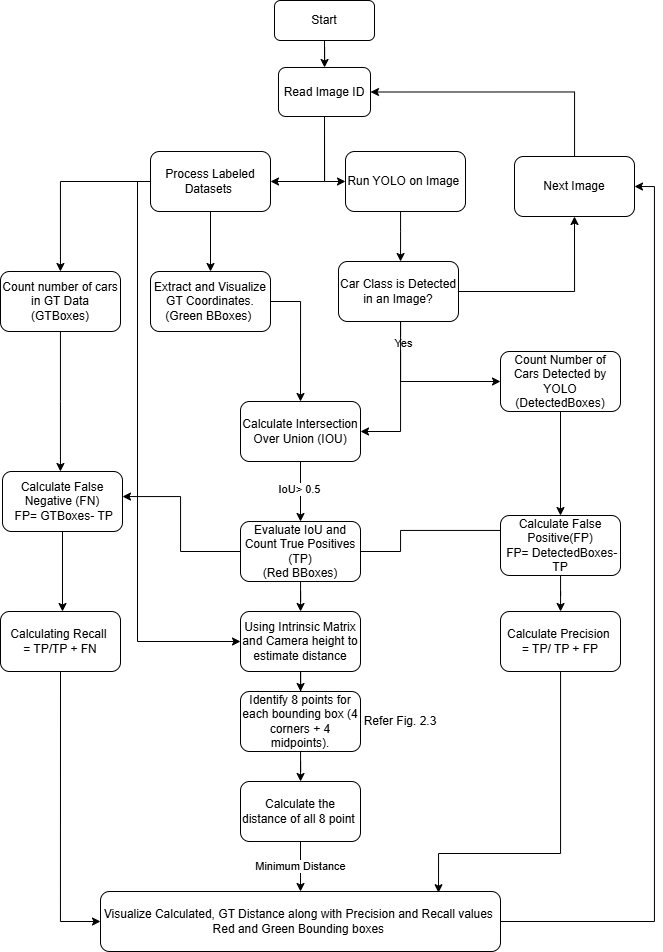

The diagram above was exported from draw.io. Its source (the exported page's mxGraphModel, read from the mxfile embedded in the PNG):
<mxGraphModel dx="1687" dy="868" grid="0" gridSize="10" guides="1" tooltips="1" connect="1" arrows="1" fold="1" page="1" pageScale="1" pageWidth="827" pageHeight="1169" math="0" shadow="0">
  <root>
    <mxCell id="0" />
    <mxCell id="1" parent="0" />
    <mxCell id="wcU-5yDZSLAhAgDee_Hk-3" style="edgeStyle=orthogonalEdgeStyle;rounded=0;orthogonalLoop=1;jettySize=auto;html=1;exitX=0.5;exitY=1;exitDx=0;exitDy=0;" edge="1" parent="1" source="0s8KUhowPci_GjtV0Qzg-1" target="0s8KUhowPci_GjtV0Qzg-12">
      <mxGeometry relative="1" as="geometry" />
    </mxCell>
    <mxCell id="0s8KUhowPci_GjtV0Qzg-1" value="Start" style="rounded=1;whiteSpace=wrap;html=1;" parent="1" vertex="1">
      <mxGeometry x="356" y="61" width="100" height="40" as="geometry" />
    </mxCell>
    <mxCell id="0s8KUhowPci_GjtV0Qzg-5" value="" style="edgeStyle=orthogonalEdgeStyle;rounded=0;orthogonalLoop=1;jettySize=auto;html=1;" parent="1" source="0s8KUhowPci_GjtV0Qzg-2" target="0s8KUhowPci_GjtV0Qzg-4" edge="1">
      <mxGeometry relative="1" as="geometry" />
    </mxCell>
    <mxCell id="0s8KUhowPci_GjtV0Qzg-20" value="" style="edgeStyle=orthogonalEdgeStyle;rounded=0;orthogonalLoop=1;jettySize=auto;html=1;" parent="1" source="0s8KUhowPci_GjtV0Qzg-2" target="0s8KUhowPci_GjtV0Qzg-19" edge="1">
      <mxGeometry relative="1" as="geometry" />
    </mxCell>
    <mxCell id="qS_DF8TeXxziXNSjsPq--3" style="edgeStyle=orthogonalEdgeStyle;rounded=0;orthogonalLoop=1;jettySize=auto;html=1;entryX=0;entryY=0.5;entryDx=0;entryDy=0;" parent="1" source="0s8KUhowPci_GjtV0Qzg-2" target="0s8KUhowPci_GjtV0Qzg-40" edge="1">
      <mxGeometry relative="1" as="geometry">
        <Array as="points">
          <mxPoint x="219" y="242" />
          <mxPoint x="219" y="702" />
        </Array>
      </mxGeometry>
    </mxCell>
    <mxCell id="0s8KUhowPci_GjtV0Qzg-2" value="Process Labeled Datasets&amp;nbsp;" style="rounded=1;whiteSpace=wrap;html=1;" parent="1" vertex="1">
      <mxGeometry x="232" y="212" width="120" height="60" as="geometry" />
    </mxCell>
    <mxCell id="0s8KUhowPci_GjtV0Qzg-9" value="" style="edgeStyle=orthogonalEdgeStyle;rounded=0;orthogonalLoop=1;jettySize=auto;html=1;" parent="1" source="0s8KUhowPci_GjtV0Qzg-3" target="0s8KUhowPci_GjtV0Qzg-8" edge="1">
      <mxGeometry relative="1" as="geometry">
        <Array as="points">
          <mxPoint x="482" y="292" />
          <mxPoint x="482" y="292" />
        </Array>
      </mxGeometry>
    </mxCell>
    <mxCell id="0s8KUhowPci_GjtV0Qzg-3" value="Run YOLO on Image&amp;nbsp;" style="rounded=1;whiteSpace=wrap;html=1;" parent="1" vertex="1">
      <mxGeometry x="427" y="212" width="120" height="60" as="geometry" />
    </mxCell>
    <mxCell id="0s8KUhowPci_GjtV0Qzg-34" style="edgeStyle=orthogonalEdgeStyle;rounded=0;orthogonalLoop=1;jettySize=auto;html=1;" parent="1" source="0s8KUhowPci_GjtV0Qzg-4" target="0s8KUhowPci_GjtV0Qzg-32" edge="1">
      <mxGeometry relative="1" as="geometry">
        <Array as="points">
          <mxPoint x="142" y="462" />
          <mxPoint x="142" y="462" />
        </Array>
      </mxGeometry>
    </mxCell>
    <mxCell id="0s8KUhowPci_GjtV0Qzg-4" value="Count number of cars in GT Data&lt;div&gt;(GTBoxes)&lt;/div&gt;" style="rounded=1;whiteSpace=wrap;html=1;" parent="1" vertex="1">
      <mxGeometry x="82" y="332" width="120" height="60" as="geometry" />
    </mxCell>
    <mxCell id="0s8KUhowPci_GjtV0Qzg-22" value="" style="edgeStyle=orthogonalEdgeStyle;rounded=0;orthogonalLoop=1;jettySize=auto;html=1;" parent="1" source="0s8KUhowPci_GjtV0Qzg-8" target="0s8KUhowPci_GjtV0Qzg-21" edge="1">
      <mxGeometry relative="1" as="geometry">
        <Array as="points">
          <mxPoint x="482" y="492" />
        </Array>
      </mxGeometry>
    </mxCell>
    <mxCell id="0s8KUhowPci_GjtV0Qzg-24" value="Yes" style="edgeLabel;html=1;align=center;verticalAlign=middle;resizable=0;points=[];" parent="0s8KUhowPci_GjtV0Qzg-22" vertex="1" connectable="0">
      <mxGeometry x="-0.7145" y="2" relative="1" as="geometry">
        <mxPoint as="offset" />
      </mxGeometry>
    </mxCell>
    <mxCell id="0s8KUhowPci_GjtV0Qzg-26" value="" style="edgeStyle=orthogonalEdgeStyle;rounded=0;orthogonalLoop=1;jettySize=auto;html=1;" parent="1" source="0s8KUhowPci_GjtV0Qzg-8" target="0s8KUhowPci_GjtV0Qzg-25" edge="1">
      <mxGeometry relative="1" as="geometry">
        <Array as="points">
          <mxPoint x="482" y="442" />
        </Array>
      </mxGeometry>
    </mxCell>
    <mxCell id="wcU-5yDZSLAhAgDee_Hk-7" style="edgeStyle=orthogonalEdgeStyle;rounded=0;orthogonalLoop=1;jettySize=auto;html=1;entryX=0.5;entryY=1;entryDx=0;entryDy=0;" edge="1" parent="1" source="0s8KUhowPci_GjtV0Qzg-8" target="wcU-5yDZSLAhAgDee_Hk-6">
      <mxGeometry relative="1" as="geometry" />
    </mxCell>
    <mxCell id="0s8KUhowPci_GjtV0Qzg-8" value="Car Class is Detected in an Image?" style="rounded=1;whiteSpace=wrap;html=1;" parent="1" vertex="1">
      <mxGeometry x="420" y="322" width="120" height="60" as="geometry" />
    </mxCell>
    <mxCell id="0s8KUhowPci_GjtV0Qzg-11" style="edgeStyle=orthogonalEdgeStyle;rounded=0;orthogonalLoop=1;jettySize=auto;html=1;entryX=1;entryY=0.5;entryDx=0;entryDy=0;exitX=0.5;exitY=1;exitDx=0;exitDy=0;" parent="1" target="0s8KUhowPci_GjtV0Qzg-2" edge="1" source="0s8KUhowPci_GjtV0Qzg-12">
      <mxGeometry relative="1" as="geometry">
        <mxPoint x="353" y="232" as="targetPoint" />
        <mxPoint x="402" y="242" as="sourcePoint" />
        <Array as="points">
          <mxPoint x="406" y="242" />
        </Array>
      </mxGeometry>
    </mxCell>
    <mxCell id="wcU-5yDZSLAhAgDee_Hk-4" style="edgeStyle=orthogonalEdgeStyle;rounded=0;orthogonalLoop=1;jettySize=auto;html=1;exitX=0.5;exitY=1;exitDx=0;exitDy=0;entryX=0;entryY=0.5;entryDx=0;entryDy=0;" edge="1" parent="1" source="0s8KUhowPci_GjtV0Qzg-12" target="0s8KUhowPci_GjtV0Qzg-3">
      <mxGeometry relative="1" as="geometry" />
    </mxCell>
    <mxCell id="0s8KUhowPci_GjtV0Qzg-12" value="Read Image ID" style="rounded=1;whiteSpace=wrap;html=1;" parent="1" vertex="1">
      <mxGeometry x="360" y="128" width="92" height="49" as="geometry" />
    </mxCell>
    <mxCell id="0s8KUhowPci_GjtV0Qzg-23" style="edgeStyle=orthogonalEdgeStyle;rounded=0;orthogonalLoop=1;jettySize=auto;html=1;entryX=0.5;entryY=0;entryDx=0;entryDy=0;" parent="1" source="0s8KUhowPci_GjtV0Qzg-19" target="0s8KUhowPci_GjtV0Qzg-21" edge="1">
      <mxGeometry relative="1" as="geometry">
        <Array as="points">
          <mxPoint x="382" y="362" />
        </Array>
      </mxGeometry>
    </mxCell>
    <mxCell id="0s8KUhowPci_GjtV0Qzg-19" value="Extract and Visualize GT Coordinates.&lt;div&gt;(Green BBoxes)&amp;nbsp;&lt;/div&gt;" style="rounded=1;whiteSpace=wrap;html=1;" parent="1" vertex="1">
      <mxGeometry x="232" y="332" width="120" height="60" as="geometry" />
    </mxCell>
    <mxCell id="0s8KUhowPci_GjtV0Qzg-28" value="" style="edgeStyle=orthogonalEdgeStyle;rounded=0;orthogonalLoop=1;jettySize=auto;html=1;" parent="1" source="0s8KUhowPci_GjtV0Qzg-21" target="0s8KUhowPci_GjtV0Qzg-27" edge="1">
      <mxGeometry relative="1" as="geometry" />
    </mxCell>
    <mxCell id="0s8KUhowPci_GjtV0Qzg-44" value="IoU&amp;gt; 0.5" style="edgeLabel;html=1;align=center;verticalAlign=middle;resizable=0;points=[];" parent="0s8KUhowPci_GjtV0Qzg-28" vertex="1" connectable="0">
      <mxGeometry x="-0.1" y="-2" relative="1" as="geometry">
        <mxPoint as="offset" />
      </mxGeometry>
    </mxCell>
    <mxCell id="0s8KUhowPci_GjtV0Qzg-21" value="Calculate Intersection Over Union (IOU)" style="rounded=1;whiteSpace=wrap;html=1;" parent="1" vertex="1">
      <mxGeometry x="322" y="462" width="120" height="60" as="geometry" />
    </mxCell>
    <mxCell id="0s8KUhowPci_GjtV0Qzg-31" style="edgeStyle=orthogonalEdgeStyle;rounded=0;orthogonalLoop=1;jettySize=auto;html=1;entryX=0.5;entryY=0;entryDx=0;entryDy=0;" parent="1" source="0s8KUhowPci_GjtV0Qzg-25" target="0s8KUhowPci_GjtV0Qzg-29" edge="1">
      <mxGeometry relative="1" as="geometry" />
    </mxCell>
    <mxCell id="0s8KUhowPci_GjtV0Qzg-25" value="Count Number of Cars Detected by YOLO (DetectedBoxes)" style="rounded=1;whiteSpace=wrap;html=1;" parent="1" vertex="1">
      <mxGeometry x="582" y="412" width="120" height="60" as="geometry" />
    </mxCell>
    <mxCell id="0s8KUhowPci_GjtV0Qzg-30" value="" style="edgeStyle=orthogonalEdgeStyle;rounded=0;orthogonalLoop=1;jettySize=auto;html=1;entryX=0;entryY=0.5;entryDx=0;entryDy=0;" parent="1" source="0s8KUhowPci_GjtV0Qzg-27" target="0s8KUhowPci_GjtV0Qzg-29" edge="1">
      <mxGeometry relative="1" as="geometry">
        <Array as="points">
          <mxPoint x="482" y="612" />
          <mxPoint x="482" y="591" />
          <mxPoint x="589" y="591" />
        </Array>
      </mxGeometry>
    </mxCell>
    <mxCell id="0s8KUhowPci_GjtV0Qzg-33" value="" style="edgeStyle=orthogonalEdgeStyle;rounded=0;orthogonalLoop=1;jettySize=auto;html=1;" parent="1" source="0s8KUhowPci_GjtV0Qzg-27" target="0s8KUhowPci_GjtV0Qzg-32" edge="1">
      <mxGeometry relative="1" as="geometry">
        <Array as="points">
          <mxPoint x="262" y="612" />
          <mxPoint x="262" y="557" />
        </Array>
      </mxGeometry>
    </mxCell>
    <mxCell id="0s8KUhowPci_GjtV0Qzg-41" value="" style="edgeStyle=orthogonalEdgeStyle;rounded=0;orthogonalLoop=1;jettySize=auto;html=1;" parent="1" source="0s8KUhowPci_GjtV0Qzg-27" target="0s8KUhowPci_GjtV0Qzg-40" edge="1">
      <mxGeometry relative="1" as="geometry" />
    </mxCell>
    <mxCell id="0s8KUhowPci_GjtV0Qzg-27" value="Evaluate IoU and Count True Positives (TP)&lt;br&gt;(Red BBoxes)" style="rounded=1;whiteSpace=wrap;html=1;" parent="1" vertex="1">
      <mxGeometry x="322" y="582" width="120" height="60" as="geometry" />
    </mxCell>
    <mxCell id="0s8KUhowPci_GjtV0Qzg-39" value="" style="edgeStyle=orthogonalEdgeStyle;rounded=0;orthogonalLoop=1;jettySize=auto;html=1;" parent="1" source="0s8KUhowPci_GjtV0Qzg-29" target="0s8KUhowPci_GjtV0Qzg-38" edge="1">
      <mxGeometry relative="1" as="geometry" />
    </mxCell>
    <mxCell id="0s8KUhowPci_GjtV0Qzg-29" value="Calculate False Positive(FP)&lt;div&gt;&amp;nbsp;FP= DetectedBoxes-TP&lt;/div&gt;" style="rounded=1;whiteSpace=wrap;html=1;" parent="1" vertex="1">
      <mxGeometry x="582" y="576" width="120" height="60" as="geometry" />
    </mxCell>
    <mxCell id="0s8KUhowPci_GjtV0Qzg-37" value="" style="edgeStyle=orthogonalEdgeStyle;rounded=0;orthogonalLoop=1;jettySize=auto;html=1;" parent="1" source="0s8KUhowPci_GjtV0Qzg-32" target="0s8KUhowPci_GjtV0Qzg-36" edge="1">
      <mxGeometry relative="1" as="geometry">
        <Array as="points">
          <mxPoint x="142" y="572" />
          <mxPoint x="142" y="572" />
        </Array>
      </mxGeometry>
    </mxCell>
    <mxCell id="0s8KUhowPci_GjtV0Qzg-32" value="Calculate False Negative (FN)&lt;div&gt;&amp;nbsp;FP= GTBoxes- TP&lt;/div&gt;" style="rounded=1;whiteSpace=wrap;html=1;" parent="1" vertex="1">
      <mxGeometry x="84" y="532" width="120" height="60" as="geometry" />
    </mxCell>
    <mxCell id="0s8KUhowPci_GjtV0Qzg-51" style="edgeStyle=orthogonalEdgeStyle;rounded=0;orthogonalLoop=1;jettySize=auto;html=1;exitX=0.5;exitY=1;exitDx=0;exitDy=0;" parent="1" source="0s8KUhowPci_GjtV0Qzg-36" target="0s8KUhowPci_GjtV0Qzg-47" edge="1">
      <mxGeometry relative="1" as="geometry">
        <Array as="points">
          <mxPoint x="142" y="982" />
        </Array>
      </mxGeometry>
    </mxCell>
    <mxCell id="0s8KUhowPci_GjtV0Qzg-36" value="Calculating Recall&amp;nbsp;&lt;br&gt;= TP/TP + FN" style="rounded=1;whiteSpace=wrap;html=1;" parent="1" vertex="1">
      <mxGeometry x="82" y="672" width="120" height="60" as="geometry" />
    </mxCell>
    <mxCell id="0s8KUhowPci_GjtV0Qzg-38" value="Calculate Precision&amp;nbsp;&lt;div&gt;= TP/ TP + FP&lt;/div&gt;" style="rounded=1;whiteSpace=wrap;html=1;" parent="1" vertex="1">
      <mxGeometry x="582" y="672" width="120" height="60" as="geometry" />
    </mxCell>
    <mxCell id="0s8KUhowPci_GjtV0Qzg-43" value="" style="edgeStyle=orthogonalEdgeStyle;rounded=0;orthogonalLoop=1;jettySize=auto;html=1;" parent="1" source="0s8KUhowPci_GjtV0Qzg-40" target="0s8KUhowPci_GjtV0Qzg-42" edge="1">
      <mxGeometry relative="1" as="geometry" />
    </mxCell>
    <mxCell id="0s8KUhowPci_GjtV0Qzg-40" value="Using Intrinsic Matrix and Camera height to estimate distance" style="rounded=1;whiteSpace=wrap;html=1;" parent="1" vertex="1">
      <mxGeometry x="322" y="672" width="120" height="60" as="geometry" />
    </mxCell>
    <mxCell id="0s8KUhowPci_GjtV0Qzg-46" value="" style="edgeStyle=orthogonalEdgeStyle;rounded=0;orthogonalLoop=1;jettySize=auto;html=1;" parent="1" source="0s8KUhowPci_GjtV0Qzg-42" target="0s8KUhowPci_GjtV0Qzg-45" edge="1">
      <mxGeometry relative="1" as="geometry" />
    </mxCell>
    <mxCell id="0s8KUhowPci_GjtV0Qzg-42" value="Identify 8 points for each bounding box (4 corners + 4 midpoints)." style="rounded=1;whiteSpace=wrap;html=1;" parent="1" vertex="1">
      <mxGeometry x="322" y="752" width="120" height="60" as="geometry" />
    </mxCell>
    <mxCell id="0s8KUhowPci_GjtV0Qzg-48" value="" style="edgeStyle=orthogonalEdgeStyle;rounded=0;orthogonalLoop=1;jettySize=auto;html=1;" parent="1" source="0s8KUhowPci_GjtV0Qzg-45" target="0s8KUhowPci_GjtV0Qzg-47" edge="1">
      <mxGeometry relative="1" as="geometry" />
    </mxCell>
    <mxCell id="0s8KUhowPci_GjtV0Qzg-49" value="Minimum Distance" style="edgeLabel;html=1;align=center;verticalAlign=middle;resizable=0;points=[];" parent="0s8KUhowPci_GjtV0Qzg-48" vertex="1" connectable="0">
      <mxGeometry y="-1" relative="1" as="geometry">
        <mxPoint as="offset" />
      </mxGeometry>
    </mxCell>
    <mxCell id="0s8KUhowPci_GjtV0Qzg-45" value="Calculate the distance of all 8 point&amp;nbsp;" style="rounded=1;whiteSpace=wrap;html=1;" parent="1" vertex="1">
      <mxGeometry x="322" y="842" width="120" height="60" as="geometry" />
    </mxCell>
    <mxCell id="wcU-5yDZSLAhAgDee_Hk-1" style="edgeStyle=orthogonalEdgeStyle;rounded=0;orthogonalLoop=1;jettySize=auto;html=1;entryX=1;entryY=0.5;entryDx=0;entryDy=0;" edge="1" parent="1" source="0s8KUhowPci_GjtV0Qzg-47" target="wcU-5yDZSLAhAgDee_Hk-6">
      <mxGeometry relative="1" as="geometry">
        <mxPoint x="58.88235294117658" y="190.82352941176464" as="targetPoint" />
      </mxGeometry>
    </mxCell>
    <mxCell id="0s8KUhowPci_GjtV0Qzg-47" value="Visualize Calculated, GT Distance along with Precision and Recall values&amp;nbsp;&lt;div&gt;Red and Green Bounding boxes&amp;nbsp;&lt;/div&gt;" style="rounded=1;whiteSpace=wrap;html=1;" parent="1" vertex="1">
      <mxGeometry x="182" y="952" width="400" height="60" as="geometry" />
    </mxCell>
    <mxCell id="0s8KUhowPci_GjtV0Qzg-50" value="Refer Fig. 2.3" style="text;html=1;align=center;verticalAlign=middle;whiteSpace=wrap;rounded=0;" parent="1" vertex="1">
      <mxGeometry x="442" y="767" width="80" height="30" as="geometry" />
    </mxCell>
    <mxCell id="wcU-5yDZSLAhAgDee_Hk-8" style="edgeStyle=orthogonalEdgeStyle;rounded=0;orthogonalLoop=1;jettySize=auto;html=1;entryX=1;entryY=0.5;entryDx=0;entryDy=0;" edge="1" parent="1" source="wcU-5yDZSLAhAgDee_Hk-6" target="0s8KUhowPci_GjtV0Qzg-12">
      <mxGeometry relative="1" as="geometry">
        <Array as="points">
          <mxPoint x="656" y="153" />
        </Array>
      </mxGeometry>
    </mxCell>
    <mxCell id="wcU-5yDZSLAhAgDee_Hk-6" value="Next Image" style="rounded=1;whiteSpace=wrap;html=1;" vertex="1" parent="1">
      <mxGeometry x="596" y="217" width="120" height="60" as="geometry" />
    </mxCell>
    <mxCell id="wcU-5yDZSLAhAgDee_Hk-9" style="edgeStyle=orthogonalEdgeStyle;rounded=0;orthogonalLoop=1;jettySize=auto;html=1;entryX=0.845;entryY=0.02;entryDx=0;entryDy=0;entryPerimeter=0;" edge="1" parent="1" source="0s8KUhowPci_GjtV0Qzg-38" target="0s8KUhowPci_GjtV0Qzg-47">
      <mxGeometry relative="1" as="geometry">
        <Array as="points">
          <mxPoint x="642" y="914" />
          <mxPoint x="520" y="914" />
        </Array>
      </mxGeometry>
    </mxCell>
  </root>
</mxGraphModel>